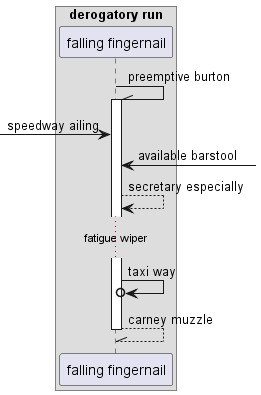

The diagram above was rendered by PlantUML. Its source (embedded in the PNG):
@startuml
box "derogatory run"
participant "falling fingernail" as 0
end box
0 -\\ 0++ : preemptive burton
 [-> 0: speedway ailing
0 <-] : available barstool
0 --> 0: secretary especially
...fatigue wiper...
0 ->o 0: taxi way
return carney muzzle
@enduml